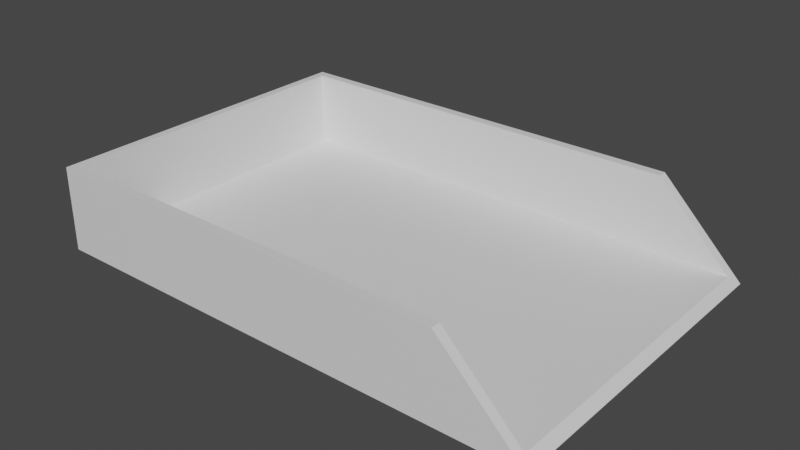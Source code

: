 # Source: PaperTray.blend  (saved by Blender 3.4.6; exported with 4.5.12 LTS)
import bpy
from mathutils import Matrix  # noqa: F401  (used for matrix-valued properties, if any)

bpy.ops.wm.read_factory_settings(use_empty=True)
scene = bpy.context.scene
scene.name = 'Scene'

# ---- collections
col_collection = bpy.data.collections.new('Collection'); scene.collection.children.link(col_collection)

# ---- materials (node trees are filled in below, after node groups)
mat_material = bpy.data.materials.new('Material')
mat_material.alpha_threshold = 0.0
mat_material.use_transparent_shadow = False
mat_material.roughness = 0.5
mat_material.line_color = (0.0, 0.0, 0.0, 1.0)

# ---- material node trees
mat_material.use_nodes = True; mat_material.node_tree.nodes.clear()
_N = mat_material.node_tree.nodes; _L = mat_material.node_tree.links
n0 = _N.new('ShaderNodeOutputMaterial'); n0.name = 'Material Output'; n0.location = (300, 300)
n1 = _N.new('ShaderNodeBsdfPrincipled'); n1.name = 'Principled BSDF'; n1.location = (10, 300)
n1.distribution = 'GGX'
n1.subsurface_method = 'RANDOM_WALK_SKIN'
n1.inputs[3].default_value = 1.45
n1.inputs[27].default_value = (0.0, 0.0, 0.0, 1.0)
n1.inputs[28].default_value = 1.0
_L.new(n1.outputs[0], n0.inputs[0])
n0.is_active_output = True

# ---- world
world_world = bpy.data.worlds.new('World'); scene.world = world_world
world_world.use_nodes = True; world_world.node_tree.nodes.clear()
_N = world_world.node_tree.nodes; _L = world_world.node_tree.links
n0 = _N.new('ShaderNodeOutputWorld'); n0.name = 'World Output'; n0.location = (300, 300)
n1 = _N.new('ShaderNodeBackground'); n1.name = 'Background'; n1.location = (10, 300)
n1.inputs[0].default_value = (0.05088, 0.05088, 0.05088, 1.0)
_L.new(n1.outputs[0], n0.inputs[0])
n0.is_active_output = True
world_world.color = (0.05088, 0.05088, 0.05088)
world_world.use_sun_shadow = False
world_world.sun_shadow_jitter_overblur = 0.0

# ---- meshes
me_cube = bpy.data.meshes.new('Cube')
me_cube.from_pydata([(0.6667, 1.0, 5.96e-08), (1.0, 1.0, -1.0), (0.6667, -1.0, 5.96e-08), (1.0, -1.0, -1.0), (-1.0, 1.0, 5.96e-08), (-1.0, 1.0, -1.0), (-0.9667, 0.945, -0.9), (-1.0, -1.0, 5.96e-08), (-1.0, -1.0, -1.0), (-0.9667, -0.945, -0.9), (-0.9667, -0.945, 5.96e-08), (-0.9667, 0.945, 5.96e-08), (0.6667, -0.945, 5.96e-08), (0.6667, 0.945, 5.96e-08), (0.9667, 0.945, -0.9), (0.9667, -0.945, -0.9)], [], [(3, 2, 7, 8), (8, 7, 4, 5), (5, 1, 3, 8), (15, 3, 1, 14), (5, 4, 0, 1), (15, 9, 10, 12), (10, 9, 6, 11), (6, 9, 15, 14), (11, 6, 14, 13), (7, 2, 12, 10), (11, 4, 7, 10), (0, 4, 11, 13), (12, 2, 3, 15), (0, 13, 14, 1)])
_uv = me_cube.uv_layers.new(name='UVMap')
_uv.uv.foreach_set('vector', [0.375, 0.75, 0.625, 0.75, 0.625, 1.0, 0.375, 1.0, 0.375, 0.0, 0.625, 0.0, 0.625, 0.25, 0.375, 0.25, 0.125, 0.5, 0.375, 0.5, 0.375, 0.75, 0.125, 0.75, 0.0, 0.0, 0.0, 0.0, 0.375, 0.5, 0.0, 0.0, 0.375, 0.25, 0.625, 0.25, 0.625, 0.5, 0.375, 0.5, 0.375, 0.7542, 0.375, 1.0, 0.6125, 1.0, 0.6125, 0.7542, 0.6125, 0.0, 0.375, 0.0, 0.375, 0.25, 0.6125, 0.25, 0.125, 0.5, 0.125, 0.75, 0.3708, 0.75, 0.3708, 0.5, 0.6125, 0.25, 0.375, 0.25, 0.375, 0.4958, 0.6125, 0.4958, 0.0, 0.0, 0.0, 0.0, 0.0, 0.0, 0.0, 0.0, 0.0, 0.0, 0.0, 0.0, 0.0, 0.0, 0.0, 0.0, 0.0, 0.0, 0.0, 0.0, 0.0, 0.0, 0.0, 0.0, 0.0, 0.0, 0.0, 0.0, 0.0, 0.0, 0.0, 0.0, 0.0, 0.0, 0.0, 0.0, 0.0, 0.0, 0.0, 0.0])
me_cube.materials.append(mat_material)
me_cube.use_mirror_vertex_groups = False
me_cube.update()

# ---- objects
ob_cube = bpy.data.objects.new('Cube', me_cube)

# ---- transforms, parenting, visibility, modifiers, constraints
ob_cube.location = (0.0, 0.0, 0.0)
ob_cube.scale = (0.3, 0.2, 0.1)
ob_cube.lock_rotations_4d = False
ob_cube.empty_display_type = 'ARROWS'
ob_cube.lineart.crease_threshold = 0.0

# ---- collection membership
col_collection.objects.link(ob_cube)

# ---- scene / render settings (as saved in the file)
scene.frame_start = 1; scene.frame_end = 250; scene.frame_set(1)
scene.render.engine = 'BLENDER_EEVEE_NEXT'
scene.cycles.sampling_pattern = 'TABULATED_SOBOL'
scene.cycles.use_light_tree = False
scene.view_settings.view_transform = 'Filmic'
bpy.context.view_layer.update()

# ---- added for rendering (the .blend has no active camera and no usable light): camera, sun
cam_auto = bpy.data.cameras.new('AutoCamera')
cam_auto.lens = 50.0
cam_auto.sensor_width = 36.0
cam_auto.clip_end = 1000.0
ob_auto_camera = bpy.data.objects.new('AutoCamera', cam_auto)
scene.collection.objects.link(ob_auto_camera)
ob_auto_camera.location = (0.673574, -0.808288, 0.488859)
ob_auto_camera.rotation_euler = (1.09748, -7.21219e-08, 0.694738)
scene.camera = ob_auto_camera
light_auto_sun = bpy.data.lights.new('AutoSun', 'SUN')
light_auto_sun.energy = 3.0
light_auto_sun.angle = 0.0523599
ob_auto_sun = bpy.data.objects.new('AutoSun', light_auto_sun)
scene.collection.objects.link(ob_auto_sun)
ob_auto_sun.rotation_euler = (0.872665, 0.174533, 0.523599)
bpy.context.view_layer.update()
